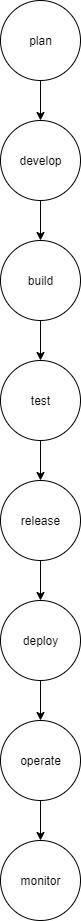

The diagram above was exported from draw.io. Its source (the exported page's mxGraphModel, read from the mxfile embedded in the PNG):
<mxGraphModel dx="872" dy="473" grid="1" gridSize="10" guides="1" tooltips="1" connect="1" arrows="1" fold="1" page="1" pageScale="1" pageWidth="827" pageHeight="1169" math="0" shadow="0">
  <root>
    <mxCell id="0" />
    <mxCell id="1" parent="0" />
    <mxCell id="SWn5Jsxbng_wZE2hkxrf-13" style="edgeStyle=orthogonalEdgeStyle;rounded=0;orthogonalLoop=1;jettySize=auto;html=1;exitX=0.5;exitY=1;exitDx=0;exitDy=0;entryX=0.5;entryY=0;entryDx=0;entryDy=0;" edge="1" parent="1" source="SWn5Jsxbng_wZE2hkxrf-1" target="SWn5Jsxbng_wZE2hkxrf-3">
      <mxGeometry relative="1" as="geometry" />
    </mxCell>
    <mxCell id="SWn5Jsxbng_wZE2hkxrf-1" value="plan" style="ellipse;whiteSpace=wrap;html=1;aspect=fixed;" vertex="1" parent="1">
      <mxGeometry x="350" width="80" height="80" as="geometry" />
    </mxCell>
    <mxCell id="SWn5Jsxbng_wZE2hkxrf-15" style="edgeStyle=orthogonalEdgeStyle;rounded=0;orthogonalLoop=1;jettySize=auto;html=1;exitX=0.5;exitY=1;exitDx=0;exitDy=0;entryX=0.5;entryY=0;entryDx=0;entryDy=0;" edge="1" parent="1" source="SWn5Jsxbng_wZE2hkxrf-2" target="SWn5Jsxbng_wZE2hkxrf-7">
      <mxGeometry relative="1" as="geometry" />
    </mxCell>
    <mxCell id="SWn5Jsxbng_wZE2hkxrf-2" value="build" style="ellipse;whiteSpace=wrap;html=1;aspect=fixed;" vertex="1" parent="1">
      <mxGeometry x="350" y="240" width="80" height="80" as="geometry" />
    </mxCell>
    <mxCell id="SWn5Jsxbng_wZE2hkxrf-14" style="edgeStyle=orthogonalEdgeStyle;rounded=0;orthogonalLoop=1;jettySize=auto;html=1;entryX=0.5;entryY=0;entryDx=0;entryDy=0;" edge="1" parent="1" source="SWn5Jsxbng_wZE2hkxrf-3" target="SWn5Jsxbng_wZE2hkxrf-2">
      <mxGeometry relative="1" as="geometry" />
    </mxCell>
    <mxCell id="SWn5Jsxbng_wZE2hkxrf-3" value="develop" style="ellipse;whiteSpace=wrap;html=1;aspect=fixed;" vertex="1" parent="1">
      <mxGeometry x="350" y="120" width="80" height="80" as="geometry" />
    </mxCell>
    <mxCell id="SWn5Jsxbng_wZE2hkxrf-10" style="edgeStyle=orthogonalEdgeStyle;rounded=0;orthogonalLoop=1;jettySize=auto;html=1;entryX=0.5;entryY=0;entryDx=0;entryDy=0;" edge="1" parent="1" source="SWn5Jsxbng_wZE2hkxrf-4" target="SWn5Jsxbng_wZE2hkxrf-8">
      <mxGeometry relative="1" as="geometry" />
    </mxCell>
    <mxCell id="SWn5Jsxbng_wZE2hkxrf-4" value="operate" style="ellipse;whiteSpace=wrap;html=1;aspect=fixed;" vertex="1" parent="1">
      <mxGeometry x="350" y="720" width="80" height="80" as="geometry" />
    </mxCell>
    <mxCell id="SWn5Jsxbng_wZE2hkxrf-11" style="edgeStyle=orthogonalEdgeStyle;rounded=0;orthogonalLoop=1;jettySize=auto;html=1;exitX=0.5;exitY=1;exitDx=0;exitDy=0;entryX=0.5;entryY=0;entryDx=0;entryDy=0;" edge="1" parent="1" source="SWn5Jsxbng_wZE2hkxrf-5" target="SWn5Jsxbng_wZE2hkxrf-4">
      <mxGeometry relative="1" as="geometry" />
    </mxCell>
    <mxCell id="SWn5Jsxbng_wZE2hkxrf-5" value="deploy" style="ellipse;whiteSpace=wrap;html=1;aspect=fixed;" vertex="1" parent="1">
      <mxGeometry x="350" y="600" width="80" height="80" as="geometry" />
    </mxCell>
    <mxCell id="SWn5Jsxbng_wZE2hkxrf-12" style="edgeStyle=orthogonalEdgeStyle;rounded=0;orthogonalLoop=1;jettySize=auto;html=1;exitX=0.5;exitY=1;exitDx=0;exitDy=0;entryX=0.5;entryY=0;entryDx=0;entryDy=0;" edge="1" parent="1" source="SWn5Jsxbng_wZE2hkxrf-6" target="SWn5Jsxbng_wZE2hkxrf-5">
      <mxGeometry relative="1" as="geometry" />
    </mxCell>
    <mxCell id="SWn5Jsxbng_wZE2hkxrf-6" value="release" style="ellipse;whiteSpace=wrap;html=1;aspect=fixed;" vertex="1" parent="1">
      <mxGeometry x="350" y="480" width="80" height="80" as="geometry" />
    </mxCell>
    <mxCell id="SWn5Jsxbng_wZE2hkxrf-16" style="edgeStyle=orthogonalEdgeStyle;rounded=0;orthogonalLoop=1;jettySize=auto;html=1;exitX=0.5;exitY=1;exitDx=0;exitDy=0;entryX=0.5;entryY=0;entryDx=0;entryDy=0;" edge="1" parent="1" source="SWn5Jsxbng_wZE2hkxrf-7" target="SWn5Jsxbng_wZE2hkxrf-6">
      <mxGeometry relative="1" as="geometry" />
    </mxCell>
    <mxCell id="SWn5Jsxbng_wZE2hkxrf-7" value="test" style="ellipse;whiteSpace=wrap;html=1;aspect=fixed;" vertex="1" parent="1">
      <mxGeometry x="350" y="360" width="80" height="80" as="geometry" />
    </mxCell>
    <mxCell id="SWn5Jsxbng_wZE2hkxrf-8" value="monitor" style="ellipse;whiteSpace=wrap;html=1;aspect=fixed;" vertex="1" parent="1">
      <mxGeometry x="350" y="840" width="80" height="80" as="geometry" />
    </mxCell>
  </root>
</mxGraphModel>